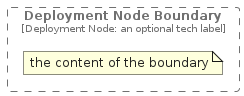

The diagram above was rendered by PlantUML. Its source (embedded in the PNG):
@startuml
' configures the library
!global $INCLUSION_MODE="local"
!global $LIB_BASE_LOCATION="../.."

' loads the library's bootstrap
!include $LIB_BASE_LOCATION/bootstrap.puml

' loads the package bootstrap
include('c4model/bootstrap')

' loads the Item which embeds the element DeploymentNodeBoundary
include('c4model/Boundary/DeploymentNodeBoundary')

DeploymentNodeBoundary('DeploymentNodeBoundary', 'Deployment Node Boundary', 'an optional tech label') {
  note as note
  the content of the boundary
  end note
}
@enduml